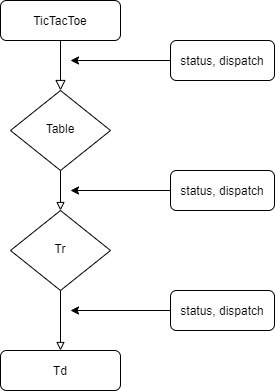

The diagram above was exported from draw.io. Its source (the exported page's mxGraphModel, read from the mxfile embedded in the PNG):
<mxGraphModel dx="1038" dy="531" grid="1" gridSize="10" guides="1" tooltips="1" connect="1" arrows="1" fold="1" page="1" pageScale="1" pageWidth="827" pageHeight="1169" math="0" shadow="0">
  <root>
    <mxCell id="WIyWlLk6GJQsqaUBKTNV-0" />
    <mxCell id="WIyWlLk6GJQsqaUBKTNV-1" parent="WIyWlLk6GJQsqaUBKTNV-0" />
    <mxCell id="WIyWlLk6GJQsqaUBKTNV-2" value="" style="rounded=0;html=1;jettySize=auto;orthogonalLoop=1;fontSize=11;endArrow=block;endFill=0;endSize=8;strokeWidth=1;shadow=0;labelBackgroundColor=none;edgeStyle=orthogonalEdgeStyle;" parent="WIyWlLk6GJQsqaUBKTNV-1" source="WIyWlLk6GJQsqaUBKTNV-3" target="WIyWlLk6GJQsqaUBKTNV-6" edge="1">
      <mxGeometry relative="1" as="geometry" />
    </mxCell>
    <mxCell id="WIyWlLk6GJQsqaUBKTNV-3" value="TicTacToe" style="rounded=1;whiteSpace=wrap;html=1;fontSize=12;glass=0;strokeWidth=1;shadow=0;" parent="WIyWlLk6GJQsqaUBKTNV-1" vertex="1">
      <mxGeometry x="160" y="80" width="120" height="40" as="geometry" />
    </mxCell>
    <mxCell id="57C10KXTVXqemtFwhRWk-13" value="" style="edgeStyle=orthogonalEdgeStyle;rounded=0;orthogonalLoop=1;jettySize=auto;html=1;endArrow=block;endFill=0;" edge="1" parent="WIyWlLk6GJQsqaUBKTNV-1" source="WIyWlLk6GJQsqaUBKTNV-6" target="WIyWlLk6GJQsqaUBKTNV-10">
      <mxGeometry relative="1" as="geometry" />
    </mxCell>
    <mxCell id="WIyWlLk6GJQsqaUBKTNV-6" value="Table" style="rhombus;whiteSpace=wrap;html=1;shadow=0;fontFamily=Helvetica;fontSize=12;align=center;strokeWidth=1;spacing=6;spacingTop=-4;" parent="WIyWlLk6GJQsqaUBKTNV-1" vertex="1">
      <mxGeometry x="170" y="170" width="100" height="80" as="geometry" />
    </mxCell>
    <mxCell id="57C10KXTVXqemtFwhRWk-14" value="" style="edgeStyle=orthogonalEdgeStyle;rounded=0;orthogonalLoop=1;jettySize=auto;html=1;endArrow=block;endFill=0;" edge="1" parent="WIyWlLk6GJQsqaUBKTNV-1" source="WIyWlLk6GJQsqaUBKTNV-10" target="WIyWlLk6GJQsqaUBKTNV-11">
      <mxGeometry relative="1" as="geometry" />
    </mxCell>
    <mxCell id="WIyWlLk6GJQsqaUBKTNV-10" value="Tr" style="rhombus;whiteSpace=wrap;html=1;shadow=0;fontFamily=Helvetica;fontSize=12;align=center;strokeWidth=1;spacing=6;spacingTop=-4;" parent="WIyWlLk6GJQsqaUBKTNV-1" vertex="1">
      <mxGeometry x="170" y="290" width="100" height="80" as="geometry" />
    </mxCell>
    <mxCell id="WIyWlLk6GJQsqaUBKTNV-11" value="Td" style="rounded=1;whiteSpace=wrap;html=1;fontSize=12;glass=0;strokeWidth=1;shadow=0;" parent="WIyWlLk6GJQsqaUBKTNV-1" vertex="1">
      <mxGeometry x="160" y="430" width="120" height="40" as="geometry" />
    </mxCell>
    <mxCell id="57C10KXTVXqemtFwhRWk-7" style="edgeStyle=orthogonalEdgeStyle;rounded=0;orthogonalLoop=1;jettySize=auto;html=1;" edge="1" parent="WIyWlLk6GJQsqaUBKTNV-1" source="57C10KXTVXqemtFwhRWk-0">
      <mxGeometry relative="1" as="geometry">
        <mxPoint x="230" y="140" as="targetPoint" />
      </mxGeometry>
    </mxCell>
    <mxCell id="57C10KXTVXqemtFwhRWk-0" value="status, dispatch" style="rounded=1;whiteSpace=wrap;html=1;" vertex="1" parent="WIyWlLk6GJQsqaUBKTNV-1">
      <mxGeometry x="330" y="120" width="104" height="40" as="geometry" />
    </mxCell>
    <mxCell id="57C10KXTVXqemtFwhRWk-11" style="edgeStyle=orthogonalEdgeStyle;rounded=0;orthogonalLoop=1;jettySize=auto;html=1;" edge="1" parent="WIyWlLk6GJQsqaUBKTNV-1" source="57C10KXTVXqemtFwhRWk-8">
      <mxGeometry relative="1" as="geometry">
        <mxPoint x="230" y="270" as="targetPoint" />
      </mxGeometry>
    </mxCell>
    <mxCell id="57C10KXTVXqemtFwhRWk-8" value="status, dispatch" style="rounded=1;whiteSpace=wrap;html=1;" vertex="1" parent="WIyWlLk6GJQsqaUBKTNV-1">
      <mxGeometry x="330" y="250" width="104" height="40" as="geometry" />
    </mxCell>
    <mxCell id="57C10KXTVXqemtFwhRWk-17" value="" style="edgeStyle=orthogonalEdgeStyle;rounded=0;orthogonalLoop=1;jettySize=auto;html=1;endArrow=classic;endFill=1;" edge="1" parent="WIyWlLk6GJQsqaUBKTNV-1" source="57C10KXTVXqemtFwhRWk-15">
      <mxGeometry relative="1" as="geometry">
        <mxPoint x="230" y="390" as="targetPoint" />
      </mxGeometry>
    </mxCell>
    <mxCell id="57C10KXTVXqemtFwhRWk-15" value="status, dispatch" style="rounded=1;whiteSpace=wrap;html=1;" vertex="1" parent="WIyWlLk6GJQsqaUBKTNV-1">
      <mxGeometry x="330" y="370" width="104" height="40" as="geometry" />
    </mxCell>
  </root>
</mxGraphModel>